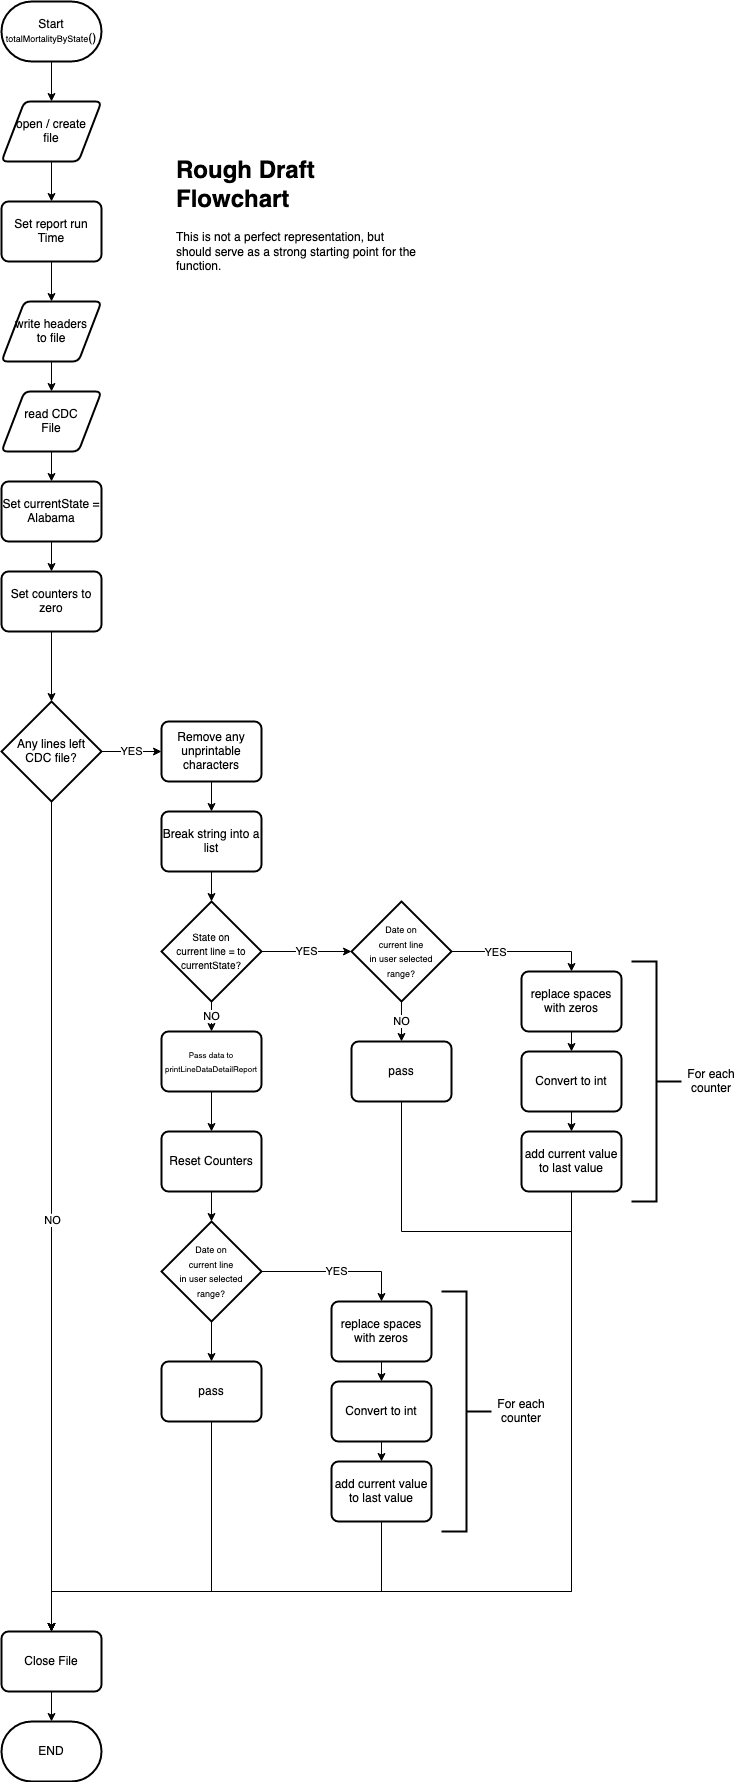

The diagram above was exported from draw.io. Its source (the exported page's mxGraphModel, read from the mxfile embedded in the PNG):
<mxGraphModel dx="2758" dy="1798" grid="1" gridSize="10" guides="1" tooltips="1" connect="1" arrows="1" fold="1" page="1" pageScale="1" pageWidth="850" pageHeight="1100" math="0" shadow="0">
  <root>
    <mxCell id="0" />
    <mxCell id="1" parent="0" />
    <mxCell id="2" style="edgeStyle=orthogonalEdgeStyle;rounded=0;orthogonalLoop=1;jettySize=auto;html=1;exitX=0.5;exitY=1;exitDx=0;exitDy=0;exitPerimeter=0;entryX=0.5;entryY=0;entryDx=0;entryDy=0;" edge="1" source="3" target="5" parent="1">
      <mxGeometry relative="1" as="geometry" />
    </mxCell>
    <mxCell id="3" value="&lt;div&gt;Start&lt;/div&gt;&lt;div&gt;&lt;font style=&quot;font-size: 9px&quot;&gt;totalMortalityByState&lt;/font&gt;()&lt;br&gt;&lt;/div&gt;" style="strokeWidth=2;html=1;shape=mxgraph.flowchart.terminator;whiteSpace=wrap;" vertex="1" parent="1">
      <mxGeometry x="40" y="10" width="100" height="60" as="geometry" />
    </mxCell>
    <mxCell id="4" style="edgeStyle=orthogonalEdgeStyle;rounded=0;orthogonalLoop=1;jettySize=auto;html=1;exitX=0.5;exitY=1;exitDx=0;exitDy=0;entryX=0.5;entryY=0;entryDx=0;entryDy=0;" edge="1" source="5" target="9" parent="1">
      <mxGeometry relative="1" as="geometry" />
    </mxCell>
    <mxCell id="5" value="&lt;div&gt;open / create&lt;/div&gt;&lt;div&gt;file&lt;br&gt;&lt;/div&gt;" style="shape=parallelogram;html=1;strokeWidth=2;perimeter=parallelogramPerimeter;whiteSpace=wrap;rounded=1;arcSize=12;size=0.23;" vertex="1" parent="1">
      <mxGeometry x="40" y="110" width="100" height="60" as="geometry" />
    </mxCell>
    <mxCell id="6" style="edgeStyle=orthogonalEdgeStyle;rounded=0;orthogonalLoop=1;jettySize=auto;html=1;exitX=0.5;exitY=1;exitDx=0;exitDy=0;entryX=0.5;entryY=0;entryDx=0;entryDy=0;" edge="1" source="7" target="15" parent="1">
      <mxGeometry relative="1" as="geometry" />
    </mxCell>
    <mxCell id="7" value="&lt;div&gt;write headers&lt;/div&gt;&lt;div&gt;to file&lt;br&gt;&lt;/div&gt;" style="shape=parallelogram;html=1;strokeWidth=2;perimeter=parallelogramPerimeter;whiteSpace=wrap;rounded=1;arcSize=12;size=0.23;" vertex="1" parent="1">
      <mxGeometry x="40" y="310" width="100" height="60" as="geometry" />
    </mxCell>
    <mxCell id="8" style="edgeStyle=orthogonalEdgeStyle;rounded=0;orthogonalLoop=1;jettySize=auto;html=1;exitX=0.5;exitY=1;exitDx=0;exitDy=0;entryX=0.5;entryY=0;entryDx=0;entryDy=0;" edge="1" source="9" target="7" parent="1">
      <mxGeometry relative="1" as="geometry" />
    </mxCell>
    <mxCell id="9" value="&lt;div&gt;Set report run &lt;br&gt;&lt;/div&gt;&lt;div&gt;Time&lt;br&gt;&lt;/div&gt;" style="rounded=1;whiteSpace=wrap;html=1;absoluteArcSize=1;arcSize=14;strokeWidth=2;" vertex="1" parent="1">
      <mxGeometry x="40" y="210" width="100" height="60" as="geometry" />
    </mxCell>
    <mxCell id="10" value="YES" style="edgeStyle=orthogonalEdgeStyle;rounded=0;orthogonalLoop=1;jettySize=auto;html=1;exitX=1;exitY=0.5;exitDx=0;exitDy=0;exitPerimeter=0;entryX=0;entryY=0.5;entryDx=0;entryDy=0;" edge="1" source="13" target="17" parent="1">
      <mxGeometry relative="1" as="geometry" />
    </mxCell>
    <mxCell id="11" style="edgeStyle=orthogonalEdgeStyle;rounded=0;orthogonalLoop=1;jettySize=auto;html=1;exitX=0.5;exitY=1;exitDx=0;exitDy=0;exitPerimeter=0;" edge="1" source="13" target="23" parent="1">
      <mxGeometry relative="1" as="geometry" />
    </mxCell>
    <mxCell id="12" value="NO" style="edgeLabel;html=1;align=center;verticalAlign=middle;resizable=0;points=[];" vertex="1" connectable="0" parent="11">
      <mxGeometry x="0.008" relative="1" as="geometry">
        <mxPoint as="offset" />
      </mxGeometry>
    </mxCell>
    <mxCell id="13" value="&lt;div&gt;Any lines left&lt;/div&gt;&lt;div&gt;CDC file?&lt;br&gt;&lt;/div&gt;" style="strokeWidth=2;html=1;shape=mxgraph.flowchart.decision;whiteSpace=wrap;" vertex="1" parent="1">
      <mxGeometry x="40" y="710" width="100" height="100" as="geometry" />
    </mxCell>
    <mxCell id="14" style="edgeStyle=orthogonalEdgeStyle;rounded=0;orthogonalLoop=1;jettySize=auto;html=1;exitX=0.5;exitY=1;exitDx=0;exitDy=0;entryX=0.5;entryY=0;entryDx=0;entryDy=0;" edge="1" source="15" target="27" parent="1">
      <mxGeometry relative="1" as="geometry" />
    </mxCell>
    <mxCell id="15" value="&lt;div&gt;read CDC&lt;/div&gt;&lt;div&gt;File&lt;br&gt;&lt;/div&gt;" style="shape=parallelogram;html=1;strokeWidth=2;perimeter=parallelogramPerimeter;whiteSpace=wrap;rounded=1;arcSize=12;size=0.23;" vertex="1" parent="1">
      <mxGeometry x="40" y="400" width="100" height="60" as="geometry" />
    </mxCell>
    <mxCell id="16" style="edgeStyle=orthogonalEdgeStyle;rounded=0;orthogonalLoop=1;jettySize=auto;html=1;exitX=0.5;exitY=1;exitDx=0;exitDy=0;entryX=0.5;entryY=0;entryDx=0;entryDy=0;" edge="1" source="17" target="19" parent="1">
      <mxGeometry relative="1" as="geometry" />
    </mxCell>
    <mxCell id="17" value="&lt;div&gt;Remove any unprintable characters&lt;br&gt;&lt;/div&gt;" style="rounded=1;whiteSpace=wrap;html=1;absoluteArcSize=1;arcSize=14;strokeWidth=2;" vertex="1" parent="1">
      <mxGeometry x="200" y="730" width="100" height="60" as="geometry" />
    </mxCell>
    <mxCell id="18" style="edgeStyle=orthogonalEdgeStyle;rounded=0;orthogonalLoop=1;jettySize=auto;html=1;exitX=0.5;exitY=1;exitDx=0;exitDy=0;entryX=0.5;entryY=0;entryDx=0;entryDy=0;entryPerimeter=0;" edge="1" source="19" target="32" parent="1">
      <mxGeometry relative="1" as="geometry" />
    </mxCell>
    <mxCell id="19" value="&lt;div&gt;Break string into a list&lt;br&gt;&lt;/div&gt;" style="rounded=1;whiteSpace=wrap;html=1;absoluteArcSize=1;arcSize=14;strokeWidth=2;" vertex="1" parent="1">
      <mxGeometry x="200" y="820" width="100" height="60" as="geometry" />
    </mxCell>
    <mxCell id="20" style="edgeStyle=orthogonalEdgeStyle;rounded=0;orthogonalLoop=1;jettySize=auto;html=1;exitX=0.5;exitY=1;exitDx=0;exitDy=0;entryX=0.5;entryY=0;entryDx=0;entryDy=0;" edge="1" source="21" target="38" parent="1">
      <mxGeometry relative="1" as="geometry" />
    </mxCell>
    <mxCell id="21" value="replace spaces with zeros" style="rounded=1;whiteSpace=wrap;html=1;absoluteArcSize=1;arcSize=14;strokeWidth=2;" vertex="1" parent="1">
      <mxGeometry x="560" y="980" width="100" height="60" as="geometry" />
    </mxCell>
    <mxCell id="22" style="edgeStyle=orthogonalEdgeStyle;rounded=0;orthogonalLoop=1;jettySize=auto;html=1;exitX=0.5;exitY=1;exitDx=0;exitDy=0;entryX=0.5;entryY=0;entryDx=0;entryDy=0;entryPerimeter=0;" edge="1" source="23" target="24" parent="1">
      <mxGeometry relative="1" as="geometry" />
    </mxCell>
    <mxCell id="23" value="&lt;div&gt;Close File&lt;br&gt;&lt;/div&gt;" style="rounded=1;whiteSpace=wrap;html=1;absoluteArcSize=1;arcSize=14;strokeWidth=2;" vertex="1" parent="1">
      <mxGeometry x="40" y="1640" width="100" height="60" as="geometry" />
    </mxCell>
    <mxCell id="24" value="END" style="strokeWidth=2;html=1;shape=mxgraph.flowchart.terminator;whiteSpace=wrap;" vertex="1" parent="1">
      <mxGeometry x="40" y="1730" width="100" height="60" as="geometry" />
    </mxCell>
    <mxCell id="25" value="&lt;h1&gt;Rough Draft Flowchart&lt;br&gt;&lt;/h1&gt;&lt;p&gt;This is not a perfect representation, but should serve as a strong starting point for the function.&lt;/p&gt;" style="text;html=1;strokeColor=none;fillColor=none;spacing=5;spacingTop=-20;whiteSpace=wrap;overflow=hidden;rounded=0;" vertex="1" parent="1">
      <mxGeometry x="210" y="160" width="250" height="120" as="geometry" />
    </mxCell>
    <mxCell id="26" style="edgeStyle=orthogonalEdgeStyle;rounded=0;orthogonalLoop=1;jettySize=auto;html=1;exitX=0.5;exitY=1;exitDx=0;exitDy=0;entryX=0.5;entryY=0;entryDx=0;entryDy=0;" edge="1" source="27" target="29" parent="1">
      <mxGeometry relative="1" as="geometry" />
    </mxCell>
    <mxCell id="27" value="&lt;div&gt;Set currentState = Alabama&lt;br&gt;&lt;/div&gt;" style="rounded=1;whiteSpace=wrap;html=1;absoluteArcSize=1;arcSize=14;strokeWidth=2;" vertex="1" parent="1">
      <mxGeometry x="40" y="490" width="100" height="60" as="geometry" />
    </mxCell>
    <mxCell id="28" style="edgeStyle=orthogonalEdgeStyle;rounded=0;orthogonalLoop=1;jettySize=auto;html=1;exitX=0.5;exitY=1;exitDx=0;exitDy=0;entryX=0.5;entryY=0;entryDx=0;entryDy=0;entryPerimeter=0;" edge="1" source="29" target="13" parent="1">
      <mxGeometry relative="1" as="geometry" />
    </mxCell>
    <mxCell id="29" value="Set counters to zero" style="rounded=1;whiteSpace=wrap;html=1;absoluteArcSize=1;arcSize=14;strokeWidth=2;" vertex="1" parent="1">
      <mxGeometry x="40" y="580" width="100" height="60" as="geometry" />
    </mxCell>
    <mxCell id="30" value="NO" style="edgeStyle=orthogonalEdgeStyle;rounded=0;orthogonalLoop=1;jettySize=auto;html=1;exitX=0.5;exitY=1;exitDx=0;exitDy=0;exitPerimeter=0;entryX=0.5;entryY=0;entryDx=0;entryDy=0;" edge="1" source="32" target="48" parent="1">
      <mxGeometry relative="1" as="geometry" />
    </mxCell>
    <mxCell id="31" value="YES" style="edgeStyle=orthogonalEdgeStyle;rounded=0;orthogonalLoop=1;jettySize=auto;html=1;exitX=1;exitY=0.5;exitDx=0;exitDy=0;exitPerimeter=0;entryX=0;entryY=0.5;entryDx=0;entryDy=0;entryPerimeter=0;" edge="1" source="32" target="36" parent="1">
      <mxGeometry relative="1" as="geometry" />
    </mxCell>
    <mxCell id="32" value="&lt;div&gt;&lt;font style=&quot;font-size: 10px&quot;&gt;State on&lt;/font&gt;&lt;/div&gt;&lt;div&gt;&lt;font style=&quot;font-size: 10px&quot;&gt;current line = to currentState?&lt;/font&gt;&lt;/div&gt;" style="strokeWidth=2;html=1;shape=mxgraph.flowchart.decision;whiteSpace=wrap;" vertex="1" parent="1">
      <mxGeometry x="200" y="910" width="100" height="100" as="geometry" />
    </mxCell>
    <mxCell id="33" style="edgeStyle=orthogonalEdgeStyle;rounded=0;orthogonalLoop=1;jettySize=auto;html=1;exitX=1;exitY=0.5;exitDx=0;exitDy=0;exitPerimeter=0;entryX=0.5;entryY=0;entryDx=0;entryDy=0;" edge="1" source="36" target="21" parent="1">
      <mxGeometry relative="1" as="geometry" />
    </mxCell>
    <mxCell id="34" value="YES" style="edgeLabel;html=1;align=center;verticalAlign=middle;resizable=0;points=[];" vertex="1" connectable="0" parent="33">
      <mxGeometry x="-0.404" relative="1" as="geometry">
        <mxPoint as="offset" />
      </mxGeometry>
    </mxCell>
    <mxCell id="35" value="NO" style="edgeStyle=orthogonalEdgeStyle;rounded=0;orthogonalLoop=1;jettySize=auto;html=1;exitX=0.5;exitY=1;exitDx=0;exitDy=0;exitPerimeter=0;entryX=0.5;entryY=0;entryDx=0;entryDy=0;" edge="1" source="36" target="46" parent="1">
      <mxGeometry relative="1" as="geometry" />
    </mxCell>
    <mxCell id="36" value="&lt;div&gt;&lt;font style=&quot;font-size: 9px&quot;&gt;Date on&lt;/font&gt;&lt;/div&gt;&lt;div&gt;&lt;font style=&quot;font-size: 9px&quot;&gt;current line&lt;/font&gt;&lt;/div&gt;&lt;div&gt;&lt;font style=&quot;font-size: 9px&quot;&gt; in user selected&lt;br&gt;&lt;/font&gt;&lt;/div&gt;&lt;div&gt;&lt;font style=&quot;font-size: 9px&quot;&gt;range?&lt;/font&gt;&lt;/div&gt;" style="strokeWidth=2;html=1;shape=mxgraph.flowchart.decision;whiteSpace=wrap;" vertex="1" parent="1">
      <mxGeometry x="390" y="910" width="100" height="100" as="geometry" />
    </mxCell>
    <mxCell id="37" style="edgeStyle=orthogonalEdgeStyle;rounded=0;orthogonalLoop=1;jettySize=auto;html=1;exitX=0.5;exitY=1;exitDx=0;exitDy=0;entryX=0.5;entryY=0;entryDx=0;entryDy=0;" edge="1" source="38" target="40" parent="1">
      <mxGeometry relative="1" as="geometry" />
    </mxCell>
    <mxCell id="38" value="Convert to int" style="rounded=1;whiteSpace=wrap;html=1;absoluteArcSize=1;arcSize=14;strokeWidth=2;" vertex="1" parent="1">
      <mxGeometry x="560" y="1060" width="100" height="60" as="geometry" />
    </mxCell>
    <mxCell id="39" style="edgeStyle=orthogonalEdgeStyle;rounded=0;orthogonalLoop=1;jettySize=auto;html=1;exitX=0.5;exitY=1;exitDx=0;exitDy=0;entryX=0.5;entryY=0;entryDx=0;entryDy=0;" edge="1" source="40" target="23" parent="1">
      <mxGeometry relative="1" as="geometry">
        <Array as="points">
          <mxPoint x="610" y="1600" />
          <mxPoint x="90" y="1600" />
        </Array>
      </mxGeometry>
    </mxCell>
    <mxCell id="40" value="add current value to last value" style="rounded=1;whiteSpace=wrap;html=1;absoluteArcSize=1;arcSize=14;strokeWidth=2;" vertex="1" parent="1">
      <mxGeometry x="560" y="1140" width="100" height="60" as="geometry" />
    </mxCell>
    <mxCell id="41" value="" style="strokeWidth=2;html=1;shape=mxgraph.flowchart.annotation_2;align=left;labelPosition=right;pointerEvents=1;rotation=-180;" vertex="1" parent="1">
      <mxGeometry x="670" y="970" width="50" height="240" as="geometry" />
    </mxCell>
    <mxCell id="42" value="For each counter" style="text;html=1;strokeColor=none;fillColor=none;align=center;verticalAlign=middle;whiteSpace=wrap;rounded=0;" vertex="1" parent="1">
      <mxGeometry x="720" y="1080" width="60" height="20" as="geometry" />
    </mxCell>
    <mxCell id="43" style="edgeStyle=orthogonalEdgeStyle;rounded=0;orthogonalLoop=1;jettySize=auto;html=1;exitX=0.5;exitY=1;exitDx=0;exitDy=0;entryX=0.5;entryY=0;entryDx=0;entryDy=0;entryPerimeter=0;" edge="1" source="44" target="51" parent="1">
      <mxGeometry relative="1" as="geometry" />
    </mxCell>
    <mxCell id="44" value="Reset Counters" style="rounded=1;whiteSpace=wrap;html=1;absoluteArcSize=1;arcSize=14;strokeWidth=2;" vertex="1" parent="1">
      <mxGeometry x="200" y="1140" width="100" height="60" as="geometry" />
    </mxCell>
    <mxCell id="45" style="edgeStyle=orthogonalEdgeStyle;rounded=0;orthogonalLoop=1;jettySize=auto;html=1;exitX=0.5;exitY=1;exitDx=0;exitDy=0;" edge="1" source="46" parent="1">
      <mxGeometry relative="1" as="geometry">
        <mxPoint x="90" y="1640" as="targetPoint" />
        <Array as="points">
          <mxPoint x="440" y="1240" />
          <mxPoint x="610" y="1240" />
          <mxPoint x="610" y="1600" />
          <mxPoint x="90" y="1600" />
        </Array>
      </mxGeometry>
    </mxCell>
    <mxCell id="46" value="pass" style="rounded=1;whiteSpace=wrap;html=1;absoluteArcSize=1;arcSize=14;strokeWidth=2;" vertex="1" parent="1">
      <mxGeometry x="390" y="1050" width="100" height="60" as="geometry" />
    </mxCell>
    <mxCell id="47" style="edgeStyle=orthogonalEdgeStyle;rounded=0;orthogonalLoop=1;jettySize=auto;html=1;exitX=0.5;exitY=1;exitDx=0;exitDy=0;entryX=0.5;entryY=0;entryDx=0;entryDy=0;" edge="1" source="48" target="44" parent="1">
      <mxGeometry relative="1" as="geometry" />
    </mxCell>
    <mxCell id="48" value="&lt;font style=&quot;font-size: 8px&quot;&gt;Pass data to printLineDataDetailReport&lt;/font&gt;" style="rounded=1;whiteSpace=wrap;html=1;absoluteArcSize=1;arcSize=14;strokeWidth=2;" vertex="1" parent="1">
      <mxGeometry x="200" y="1040" width="100" height="60" as="geometry" />
    </mxCell>
    <mxCell id="49" value="YES" style="edgeStyle=orthogonalEdgeStyle;rounded=0;orthogonalLoop=1;jettySize=auto;html=1;exitX=1;exitY=0.5;exitDx=0;exitDy=0;exitPerimeter=0;entryX=0.5;entryY=0;entryDx=0;entryDy=0;" edge="1" source="51" target="53" parent="1">
      <mxGeometry relative="1" as="geometry" />
    </mxCell>
    <mxCell id="50" style="edgeStyle=orthogonalEdgeStyle;rounded=0;orthogonalLoop=1;jettySize=auto;html=1;exitX=0.5;exitY=1;exitDx=0;exitDy=0;exitPerimeter=0;entryX=0.5;entryY=0;entryDx=0;entryDy=0;" edge="1" source="51" target="61" parent="1">
      <mxGeometry relative="1" as="geometry" />
    </mxCell>
    <mxCell id="51" value="&lt;div&gt;&lt;font style=&quot;font-size: 9px&quot;&gt;Date on&lt;/font&gt;&lt;/div&gt;&lt;div&gt;&lt;font style=&quot;font-size: 9px&quot;&gt;current line&lt;/font&gt;&lt;/div&gt;&lt;div&gt;&lt;font style=&quot;font-size: 9px&quot;&gt; in user selected&lt;br&gt;&lt;/font&gt;&lt;/div&gt;&lt;div&gt;&lt;font style=&quot;font-size: 9px&quot;&gt;range?&lt;/font&gt;&lt;/div&gt;" style="strokeWidth=2;html=1;shape=mxgraph.flowchart.decision;whiteSpace=wrap;" vertex="1" parent="1">
      <mxGeometry x="200" y="1230" width="100" height="100" as="geometry" />
    </mxCell>
    <mxCell id="52" style="edgeStyle=orthogonalEdgeStyle;rounded=0;orthogonalLoop=1;jettySize=auto;html=1;exitX=0.5;exitY=1;exitDx=0;exitDy=0;entryX=0.5;entryY=0;entryDx=0;entryDy=0;" edge="1" source="53" target="55" parent="1">
      <mxGeometry relative="1" as="geometry" />
    </mxCell>
    <mxCell id="53" value="replace spaces with zeros" style="rounded=1;whiteSpace=wrap;html=1;absoluteArcSize=1;arcSize=14;strokeWidth=2;" vertex="1" parent="1">
      <mxGeometry x="370" y="1310" width="100" height="60" as="geometry" />
    </mxCell>
    <mxCell id="54" style="edgeStyle=orthogonalEdgeStyle;rounded=0;orthogonalLoop=1;jettySize=auto;html=1;exitX=0.5;exitY=1;exitDx=0;exitDy=0;entryX=0.5;entryY=0;entryDx=0;entryDy=0;" edge="1" source="55" target="57" parent="1">
      <mxGeometry relative="1" as="geometry" />
    </mxCell>
    <mxCell id="55" value="Convert to int" style="rounded=1;whiteSpace=wrap;html=1;absoluteArcSize=1;arcSize=14;strokeWidth=2;" vertex="1" parent="1">
      <mxGeometry x="370" y="1390" width="100" height="60" as="geometry" />
    </mxCell>
    <mxCell id="56" style="edgeStyle=orthogonalEdgeStyle;rounded=0;orthogonalLoop=1;jettySize=auto;html=1;exitX=0.5;exitY=1;exitDx=0;exitDy=0;entryX=0.5;entryY=0;entryDx=0;entryDy=0;" edge="1" source="57" target="23" parent="1">
      <mxGeometry relative="1" as="geometry">
        <Array as="points">
          <mxPoint x="420" y="1600" />
          <mxPoint x="90" y="1600" />
        </Array>
      </mxGeometry>
    </mxCell>
    <mxCell id="57" value="add current value to last value" style="rounded=1;whiteSpace=wrap;html=1;absoluteArcSize=1;arcSize=14;strokeWidth=2;" vertex="1" parent="1">
      <mxGeometry x="370" y="1470" width="100" height="60" as="geometry" />
    </mxCell>
    <mxCell id="58" value="" style="strokeWidth=2;html=1;shape=mxgraph.flowchart.annotation_2;align=left;labelPosition=right;pointerEvents=1;rotation=-180;" vertex="1" parent="1">
      <mxGeometry x="480" y="1300" width="50" height="240" as="geometry" />
    </mxCell>
    <mxCell id="59" value="For each counter" style="text;html=1;strokeColor=none;fillColor=none;align=center;verticalAlign=middle;whiteSpace=wrap;rounded=0;" vertex="1" parent="1">
      <mxGeometry x="530" y="1410" width="60" height="20" as="geometry" />
    </mxCell>
    <mxCell id="60" style="edgeStyle=orthogonalEdgeStyle;rounded=0;orthogonalLoop=1;jettySize=auto;html=1;exitX=0.5;exitY=1;exitDx=0;exitDy=0;entryX=0.5;entryY=0;entryDx=0;entryDy=0;" edge="1" source="61" target="23" parent="1">
      <mxGeometry relative="1" as="geometry">
        <Array as="points">
          <mxPoint x="250" y="1600" />
          <mxPoint x="90" y="1600" />
        </Array>
      </mxGeometry>
    </mxCell>
    <mxCell id="61" value="pass" style="rounded=1;whiteSpace=wrap;html=1;absoluteArcSize=1;arcSize=14;strokeWidth=2;" vertex="1" parent="1">
      <mxGeometry x="200" y="1370" width="100" height="60" as="geometry" />
    </mxCell>
  </root>
</mxGraphModel>